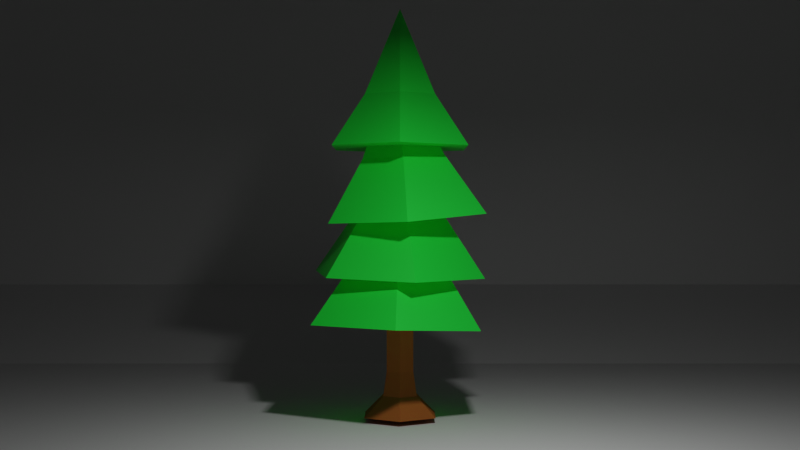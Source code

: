 # Source: Low-poly-tree.blend  (saved by Blender 2.92.15; exported with 4.5.12 LTS)
import bpy
from mathutils import Matrix  # noqa: F401  (used for matrix-valued properties, if any)

bpy.ops.wm.read_factory_settings(use_empty=True)
scene = bpy.context.scene
scene.name = 'Scene'

# ---- collections
col_collection = bpy.data.collections.new('Collection'); scene.collection.children.link(col_collection)

# ---- materials (node trees are filled in below, after node groups)
mat_material = bpy.data.materials.new('Material')
mat_material.alpha_threshold = 0.0
mat_material.use_transparent_shadow = False
mat_material.preview_render_type = 'CUBE'
mat_material.line_color = (0.0, 0.0, 0.0, 1.0)
mat_material_001 = bpy.data.materials.new('Material.001')
mat_material_001.use_transparent_shadow = False

# ---- material node trees
mat_material.use_nodes = True; mat_material.node_tree.nodes.clear()
_N = mat_material.node_tree.nodes; _L = mat_material.node_tree.links
n0 = _N.new('ShaderNodeOutputMaterial'); n0.name = 'Material Output'; n0.location = (300, 300)
n1 = _N.new('ShaderNodeBsdfPrincipled'); n1.name = 'Principled BSDF'; n1.location = (10, 300)
n1.distribution = 'GGX'
n1.subsurface_method = 'BURLEY'
n1.inputs[0].default_value = (0.3931, 0.1221, 0.03203, 1.0)
n1.inputs[2].default_value = 1.0
n1.inputs[3].default_value = 1.45
n1.inputs[13].default_value = 0.0
n1.inputs[27].default_value = (0.0, 0.0, 0.0, 1.0)
n1.inputs[28].default_value = 1.0
_L.new(n1.outputs[0], n0.inputs[0])
n0.is_active_output = True
mat_material_001.use_nodes = True; mat_material_001.node_tree.nodes.clear()
_N = mat_material_001.node_tree.nodes; _L = mat_material_001.node_tree.links
n0 = _N.new('ShaderNodeBsdfPrincipled'); n0.name = 'Principled BSDF'; n0.location = (10, 300)
n0.distribution = 'GGX'
n0.subsurface_method = 'BURLEY'
n0.inputs[0].default_value = (0.01968, 1.0, 0.06446, 1.0)
n0.inputs[3].default_value = 1.45
n0.inputs[27].default_value = (0.0, 0.0, 0.0, 1.0)
n0.inputs[28].default_value = 1.0
n1 = _N.new('ShaderNodeOutputMaterial'); n1.name = 'Material Output'; n1.location = (300, 300)
_L.new(n0.outputs[0], n1.inputs[0])
n1.is_active_output = True

# ---- world
world_world = bpy.data.worlds.new('World'); scene.world = world_world
world_world.use_nodes = True; world_world.node_tree.nodes.clear()
_N = world_world.node_tree.nodes; _L = world_world.node_tree.links
n0 = _N.new('ShaderNodeOutputWorld'); n0.name = 'World Output'; n0.location = (300, 300)
n1 = _N.new('ShaderNodeBackground'); n1.name = 'Background'; n1.location = (10, 300)
n1.inputs[0].default_value = (0.01341, 0.01341, 0.01341, 1.0)
_L.new(n1.outputs[0], n0.inputs[0])
n0.is_active_output = True
world_world.color = (0.05088, 0.05088, 0.05088)
world_world.use_sun_shadow = False
world_world.sun_shadow_jitter_overblur = 0.0

# ---- cameras
cam_camera_001 = bpy.data.cameras.new('Camera.001')

# ---- lights
light_area = bpy.data.lights.new('Area', 'AREA')
light_area.transmission_factor = 0.0
light_area.energy = 785.4
light_area.shadow_soft_size = 1.0
light_area.shadow_maximum_resolution = 0.006
light_area.use_absolute_resolution = True
light_area.size = 1.0
light_area.size_y = 1.0

# ---- meshes
me_cylinder = bpy.data.meshes.new('Cylinder')
me_cylinder.from_pydata([(-2.645e-08, 2.654, -1.238), (0.0, 1.0, 5.054), (2.298, 1.327, -1.238), (0.866, 0.5, 5.054), (2.298, -1.327, -1.238), (0.866, -0.5, 5.054), (-2.584e-07, -2.654, -1.238), (-8.742e-08, -1.0, 5.054), (-2.298, -1.327, -1.238), (-0.866, -0.5, 5.054), (-2.298, 1.327, -1.238), (-0.866, 0.5, 5.054), (0.0, 1.0, 2.629), (0.866, 0.5, 2.629), (0.866, -0.5, 2.629), (-8.742e-08, -1.0, 2.629), (-0.866, -0.5, 2.629), (-0.866, 0.5, 2.629), (0.866, 0.5, 0.1931), (0.866, -0.5, 0.1931), (-8.742e-08, -1.0, 0.1931), (-0.866, -0.5, 0.1931), (-0.866, 0.5, 0.1931), (0.0, 1.0, 0.1931), (0.866, 0.5, -0.4034), (0.866, -0.5, -0.4034), (-8.742e-08, -1.0, -0.4034), (-0.866, -0.5, -0.4034), (-0.866, 0.5, -0.4034), (0.0, 1.0, -0.4034), (1.084, 0.6257, -0.8557), (1.084, -0.6257, -0.8557), (-1.094e-07, -1.251, -0.8557), (-1.084, -0.6257, -0.8557), (-1.084, 0.6257, -0.8557), (0.0, 1.251, -0.8557)], [], [(12, 1, 3, 13), (13, 3, 5, 14), (14, 5, 7, 15), (15, 7, 9, 16), (3, 1, 11, 9, 7, 5), (16, 9, 11, 17), (17, 11, 1, 12), (0, 2, 4, 6, 8, 10), (22, 17, 12, 23), (21, 16, 17, 22), (20, 15, 16, 21), (19, 14, 15, 20), (18, 13, 14, 19), (23, 12, 13, 18), (29, 23, 18, 24), (24, 18, 19, 25), (25, 19, 20, 26), (26, 20, 21, 27), (27, 21, 22, 28), (28, 22, 23, 29), (34, 28, 29, 35), (33, 27, 28, 34), (32, 26, 27, 33), (31, 25, 26, 32), (30, 24, 25, 31), (35, 29, 24, 30), (0, 35, 30, 2), (2, 30, 31, 4), (4, 31, 32, 6), (6, 32, 33, 8), (8, 33, 34, 10), (10, 34, 35, 0)])
_uv = me_cylinder.uv_layers.new(name='UVMap')
_uv.uv.foreach_set('vector', [1.0, 0.7997, 1.0, 1.0, 0.8333, 1.0, 0.8333, 0.7997, 0.8333, 0.7997, 0.8333, 1.0, 0.6667, 1.0, 0.6667, 0.7997, 0.6667, 0.7997, 0.6667, 1.0, 0.5, 1.0, 0.5, 0.7997, 0.5, 0.7997, 0.5, 1.0, 0.3333, 1.0, 0.3333, 0.7997, 0.4578, 0.37, 0.25, 0.49, 0.04215, 0.37, 0.04215, 0.13, 0.25, 0.01, 0.4578, 0.13, 0.3333, 0.7997, 0.3333, 1.0, 0.1667, 1.0, 0.1667, 0.7997, 0.1667, 0.7997, 0.1667, 1.0, -8.941e-08, 1.0, -8.941e-08, 0.7997, 0.75, 0.49, 0.9578, 0.37, 0.9578, 0.13, 0.75, 0.01, 0.5422, 0.13, 0.5422, 0.37, 0.1667, 0.5985, 0.1667, 0.7997, -8.941e-08, 0.7997, -8.941e-08, 0.5985, 0.3333, 0.5985, 0.3333, 0.7997, 0.1667, 0.7997, 0.1667, 0.5985, 0.5, 0.5985, 0.5, 0.7997, 0.3333, 0.7997, 0.3333, 0.5985, 0.6667, 0.5985, 0.6667, 0.7997, 0.5, 0.7997, 0.5, 0.5985, 0.8333, 0.5985, 0.8333, 0.7997, 0.6667, 0.7997, 0.6667, 0.5985, 1.0, 0.5985, 1.0, 0.7997, 0.8333, 0.7997, 0.8333, 0.5985, 1.0, 0.5493, 1.0, 0.5985, 0.8333, 0.5985, 0.8333, 0.5493, 0.8333, 0.5493, 0.8333, 0.5985, 0.6667, 0.5985, 0.6667, 0.5493, 0.6667, 0.5493, 0.6667, 0.5985, 0.5, 0.5985, 0.5, 0.5493, 0.5, 0.5493, 0.5, 0.5985, 0.3333, 0.5985, 0.3333, 0.5493, 0.3333, 0.5493, 0.3333, 0.5985, 0.1667, 0.5985, 0.1667, 0.5493, 0.1667, 0.5493, 0.1667, 0.5985, -8.941e-08, 0.5985, -8.941e-08, 0.5493, 0.1667, 0.5119, 0.1667, 0.5493, -8.941e-08, 0.5493, -8.941e-08, 0.5119, 0.3333, 0.5119, 0.3333, 0.5493, 0.1667, 0.5493, 0.1667, 0.5119, 0.5, 0.5119, 0.5, 0.5493, 0.3333, 0.5493, 0.3333, 0.5119, 0.6667, 0.5119, 0.6667, 0.5493, 0.5, 0.5493, 0.5, 0.5119, 0.8333, 0.5119, 0.8333, 0.5493, 0.6667, 0.5493, 0.6667, 0.5119, 1.0, 0.5119, 1.0, 0.5493, 0.8333, 0.5493, 0.8333, 0.5119, 1.0, 0.5, 1.0, 0.5119, 0.8333, 0.5119, 0.8333, 0.5, 0.8333, 0.5, 0.8333, 0.5119, 0.6667, 0.5119, 0.6667, 0.5, 0.6667, 0.5, 0.6667, 0.5119, 0.5, 0.5119, 0.5, 0.5, 0.5, 0.5, 0.5, 0.5119, 0.3333, 0.5119, 0.3333, 0.5, 0.3333, 0.5, 0.3333, 0.5119, 0.1667, 0.5119, 0.1667, 0.5, 0.1667, 0.5, 0.1667, 0.5119, -8.941e-08, 0.5119, -8.941e-08, 0.5])
me_cylinder.materials.append(mat_material)
me_cylinder.use_remesh_fix_poles = True
me_cylinder.use_remesh_preserve_attributes = False
me_cylinder.use_mirror_vertex_groups = False
me_cylinder.update()
me_cone = bpy.data.meshes.new('Cone')
me_cone.from_pydata([(0.0, 1.0, -1.0), (0.866, 0.5, -1.0), (0.866, -0.5, -1.0), (-8.742e-08, -1.0, -1.0), (-0.866, -0.5, -1.0), (-0.866, 0.5, -1.0), (0.0, 0.0, 1.0), (2.846e-08, 1.918, -2.184), (1.661, 0.9588, -2.184), (1.661, -0.9588, -2.184), (-1.392e-07, -1.918, -2.184), (-1.661, -0.9588, -2.184), (-1.661, 0.9588, -2.184)], [], [(0, 6, 1), (1, 6, 2), (2, 6, 3), (3, 6, 4), (5, 0, 7, 12), (4, 6, 5), (5, 6, 0), (7, 8, 9, 10, 11, 12), (0, 1, 8, 7), (4, 5, 12, 11), (3, 4, 11, 10), (2, 3, 10, 9), (1, 2, 9, 8)])
_uv = me_cone.uv_layers.new(name='UVMap')
_uv.uv.foreach_set('vector', [0.25, 0.49, 0.25, 0.25, 0.4578, 0.37, 0.4578, 0.37, 0.25, 0.25, 0.4578, 0.13, 0.4578, 0.13, 0.25, 0.25, 0.25, 0.01, 0.25, 0.01, 0.25, 0.25, 0.04215, 0.13, 0.04215, 0.37, 0.25, 0.49, 0.25, 0.49, 0.04215, 0.37, 0.04215, 0.13, 0.25, 0.25, 0.04215, 0.37, 0.04215, 0.37, 0.25, 0.25, 0.25, 0.49, 0.75, 0.49, 0.9578, 0.37, 0.9578, 0.13, 0.75, 0.01, 0.5422, 0.13, 0.5422, 0.37, 0.25, 0.49, 0.4578, 0.37, 0.4578, 0.37, 0.25, 0.49, 0.04215, 0.13, 0.04215, 0.37, 0.04215, 0.37, 0.04215, 0.13, 0.25, 0.01, 0.04215, 0.13, 0.04215, 0.13, 0.25, 0.01, 0.4578, 0.13, 0.25, 0.01, 0.25, 0.01, 0.4578, 0.13, 0.4578, 0.37, 0.4578, 0.13, 0.4578, 0.13, 0.4578, 0.37])
me_cone.materials.append(mat_material_001)
me_cone.use_remesh_fix_poles = True
me_cone.use_remesh_preserve_attributes = False
me_cone.use_mirror_vertex_groups = False
me_cone.update()
me_plane_001 = bpy.data.meshes.new('Plane.001')
me_plane_001.from_pydata([(-1.0, -2.194, 0.0), (1.0, -2.194, 0.0), (-1.395, 1.782, -1.192e-07), (1.395, 1.782, -1.192e-07), (-1.395, 2.976, 0.3765), (1.395, 2.976, 0.3765), (-1.395, 2.976, 3.916), (1.395, 2.976, 3.916)], [], [(0, 1, 3, 2), (2, 3, 5, 4), (4, 5, 7, 6)])
_uv = me_plane_001.uv_layers.new(name='UVMap')
_uv.uv.foreach_set('vector', [0.0, 0.0, 1.0, 0.0, 1.0, 1.0, 0.0, 1.0, 0.0, 1.0, 1.0, 1.0, 1.0, 1.0, 0.0, 1.0, 0.0, 1.0, 1.0, 1.0, 1.0, 1.0, 0.0, 1.0])
me_plane_001.use_remesh_fix_poles = True
me_plane_001.use_remesh_preserve_attributes = False
me_plane_001.use_mirror_vertex_groups = False
me_plane_001.update()

# ---- objects
ob_cylinder = bpy.data.objects.new('Cylinder', me_cylinder)
ob_cone = bpy.data.objects.new('Cone', me_cone)
ob_cone_001 = bpy.data.objects.new('Cone.001', me_cone)
ob_cone_002 = bpy.data.objects.new('Cone.002', me_cone)
ob_cone_003 = bpy.data.objects.new('Cone.003', me_cone)
ob_camera = bpy.data.objects.new('Camera', cam_camera_001)
ob_plane = bpy.data.objects.new('Plane', me_plane_001)
ob_area = bpy.data.objects.new('Area', light_area)

# ---- transforms, parenting, visibility, modifiers, constraints
ob_cylinder.location = (-0.1302, -0.1054, 2.862)
ob_cylinder.scale = (0.5085, 0.5085, 1.756)
ob_cylinder.lineart.crease_threshold = 0.0
ob_cone.parent = ob_cylinder
ob_cone.matrix_parent_inverse = Matrix(((0.3911, -0.0, 0.0, -0.0), (-0.0, 0.3911, -0.0, 0.0), (0.0, -0.0, 0.1132, -1.238), (-0.0, 0.0, -0.0, 1.0)))
ob_cone.location = (0.0, 0.0, 60.69)
ob_cone.scale = (6.649, 7.011, 7.307)
ob_cone.lineart.crease_threshold = 0.0
ob_cone_001.parent = ob_cylinder
ob_cone_001.matrix_parent_inverse = Matrix(((0.3911, -0.0, 0.0, -0.0), (-0.0, 0.3911, -0.0, 0.0), (0.0, -0.0, 0.1132, -1.238), (-0.0, 0.0, -0.0, 1.0)))
ob_cone_001.location = (-7.179e-33, -0.1456, 51.8)
ob_cone_001.rotation_euler = (0.06806, -0.06352, -0.004327)
ob_cone_001.scale = (7.723, 8.144, 8.488)
ob_cone_001.lineart.crease_threshold = 0.0
ob_cone_002.parent = ob_cylinder
ob_cone_002.matrix_parent_inverse = Matrix(((0.3911, -0.0, 0.0, -0.0), (-0.0, 0.3911, -0.0, 0.0), (0.0, -0.0, 0.1132, -1.238), (-0.0, 0.0, -0.0, 1.0)))
ob_cone_002.location = (-7.179e-33, -0.1456, 42.3)
ob_cone_002.rotation_euler = (0.03843, 0.0123, 0.1759)
ob_cone_002.scale = (7.836, 8.262, 8.612)
ob_cone_002.lineart.crease_threshold = 0.0
ob_cone_003.parent = ob_cylinder
ob_cone_003.matrix_parent_inverse = Matrix(((0.3911, -0.0, 0.0, -0.0), (-0.0, 0.3911, -0.0, 0.0), (0.0, -0.0, 0.1132, -1.238), (-0.0, 0.0, -0.0, 1.0)))
ob_cone_003.location = (-7.179e-33, -0.1456, 34.52)
ob_cone_003.rotation_euler = (-0.05058, 0.03457, -0.00175)
ob_cone_003.scale = (8.165, 8.61, 8.974)
ob_cone_003.lineart.crease_threshold = 0.0
ob_camera.location = (-0.1302, -37.1, 7.001)
ob_camera.rotation_euler = (1.571, -0.0, 0.0)
ob_camera.scale = (2.82, 2.82, 2.82)
ob_camera.lineart.crease_threshold = 0.0
ob_plane.location = (0.0, 0.0, 0.5142)
ob_plane.scale = (16.67, 8.437, 8.437)
ob_plane.lineart.crease_threshold = 0.0
ob_area.location = (2.502, -11.64, 13.35)
ob_area.lineart.crease_threshold = 0.0

# ---- collection membership
scene.collection.objects.link(ob_cylinder)
scene.collection.objects.link(ob_cone)
scene.collection.objects.link(ob_cone_001)
scene.collection.objects.link(ob_cone_002)
scene.collection.objects.link(ob_cone_003)
scene.collection.objects.link(ob_camera)
scene.collection.objects.link(ob_plane)
scene.collection.objects.link(ob_area)

# ---- scene / render settings (as saved in the file)
scene.camera = ob_camera
scene.frame_start = 1; scene.frame_end = 250; scene.frame_set(46)
scene.render.engine = 'BLENDER_EEVEE_NEXT'
scene.cycles.use_denoising = False
scene.cycles.samples = 128
scene.cycles.sampling_pattern = 'TABULATED_SOBOL'
scene.cycles.use_adaptive_sampling = False
scene.cycles.use_light_tree = False
scene.eevee.use_gtao = True
scene.eevee.gtao_distance = 20.0
scene.view_settings.view_transform = 'Filmic'
bpy.context.view_layer.update()
